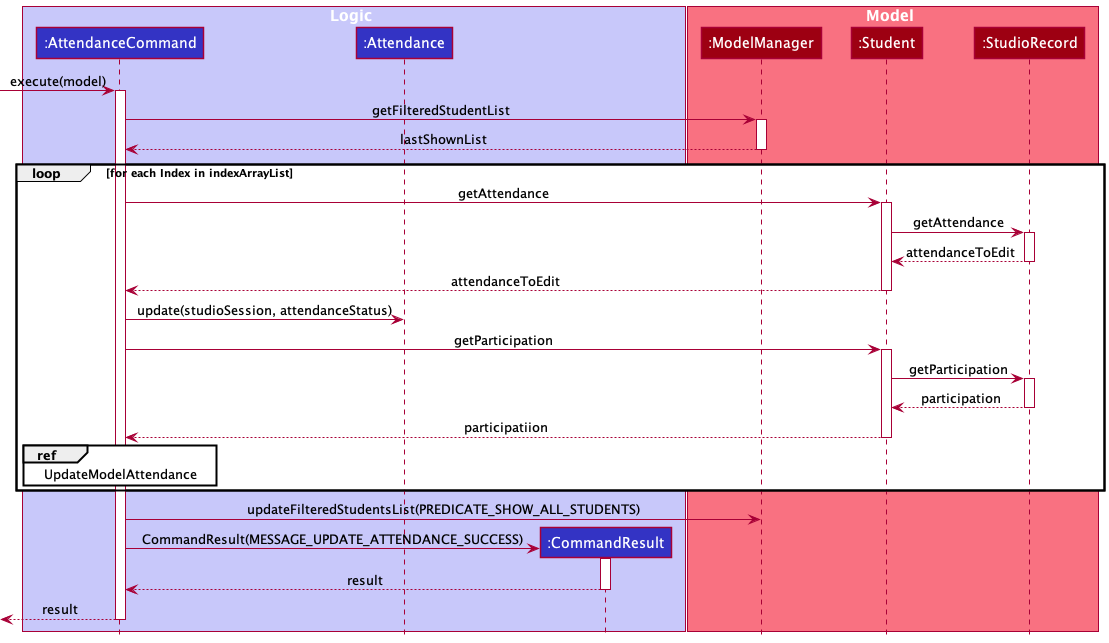

The diagram above was rendered by PlantUML. Its source (embedded in the PNG):
@startuml
!include ../../../style.puml

box Logic LOGIC_COLOR_T1
Participant ":AttendanceCommand" as ac LOGIC_COLOR
Participant ":Attendance" as at LOGIC_COLOR
Participant ":CommandResult" as cr LOGIC_COLOR
end box

box Model MODEL_COLOR_T1
Participant ":ModelManager" as mm MODEL_COLOR
Participant ":Student" as st MODEL_COLOR
Participant ":StudioRecord" as sr MODEL_COLOR
end box

[-> ac : execute(model)
activate ac
ac -> mm ++: getFilteredStudentList
mm --> ac --: lastShownList

loop for each Index in indexArrayList


    ac -> st ++ : getAttendance
    st -> sr ++ : getAttendance
    sr --> st -- : attendanceToEdit
    st --> ac -- : attendanceToEdit
    ac -> at  : update(studioSession, attendanceStatus)
    ac -> st ++ : getParticipation
    st -> sr ++ : getParticipation
    sr --> st -- : participation
    st --> ac -- : participatiion
    ref over ac : UpdateModelAttendance
end loop

ac -> mm  : updateFilteredStudentsList(PREDICATE_SHOW_ALL_STUDENTS)


create cr
ac -> cr ++ : CommandResult(MESSAGE_UPDATE_ATTENDANCE_SUCCESS)
cr --> ac -- : result
<-- ac -- : result

@enduml